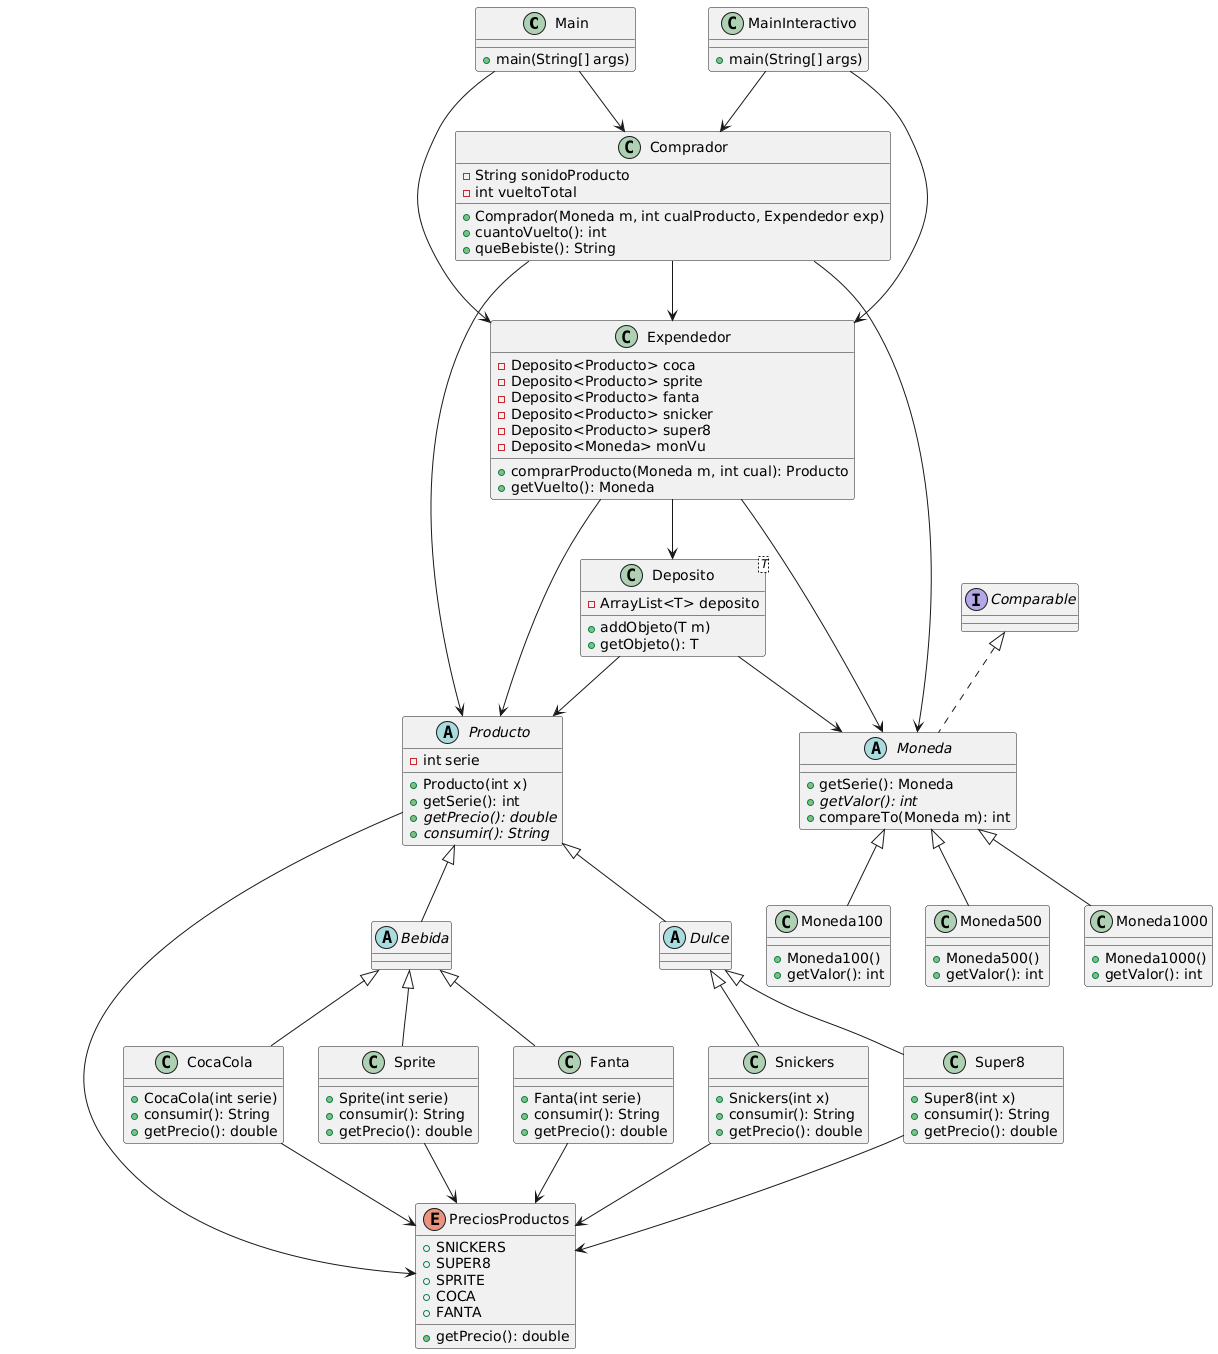

The diagram above was rendered by PlantUML. Its source (embedded in the PNG):
@startuml
class Main {
    +main(String[] args)
}

class MainInteractivo {
    +main(String[] args)
}

class Expendedor {
    -Deposito<Producto> coca
    -Deposito<Producto> sprite
    -Deposito<Producto> fanta
    -Deposito<Producto> snicker
    -Deposito<Producto> super8
    -Deposito<Moneda> monVu
    +comprarProducto(Moneda m, int cual): Producto
    +getVuelto(): Moneda
}

class Comprador {
    -String sonidoProducto
    -int vueltoTotal
    +Comprador(Moneda m, int cualProducto, Expendedor exp)
    +cuantoVuelto(): int
    +queBebiste(): String
}

class Deposito<T> {
    -ArrayList<T> deposito
    +addObjeto(T m)
    +getObjeto(): T
}

abstract class Producto {
    -int serie
    +Producto(int x)
    +getSerie(): int
    {abstract} +getPrecio(): double
    {abstract} +consumir(): String
}

abstract class Bebida extends Producto {
}

abstract class Dulce extends Producto {
}

class CocaCola extends Bebida {
    +CocaCola(int serie)
    +consumir(): String
    +getPrecio(): double
}

class Sprite extends Bebida {
    +Sprite(int serie)
    +consumir(): String
    +getPrecio(): double
}

class Fanta extends Bebida {
    +Fanta(int serie)
    +consumir(): String
    +getPrecio(): double
}

class Snickers extends Dulce {
    +Snickers(int x)
    +consumir(): String
    +getPrecio(): double
}

class Super8 extends Dulce {
    +Super8(int x)
    +consumir(): String
    +getPrecio(): double
}

abstract class Moneda implements Comparable<Moneda> {
    +getSerie(): Moneda
    {abstract} +getValor(): int
    +compareTo(Moneda m): int
}

class Moneda100 extends Moneda {
    +Moneda100()
    +getValor(): int
}

class Moneda500 extends Moneda {
    +Moneda500()
    +getValor(): int
}

class Moneda1000 extends Moneda {
    +Moneda1000()
    +getValor(): int
}

enum PreciosProductos {
    +SNICKERS
    +SUPER8
    +SPRITE
    +COCA
    +FANTA
    +getPrecio(): double
}

Main --> Expendedor
Main --> Comprador
MainInteractivo --> Expendedor
MainInteractivo --> Comprador
Expendedor --> Deposito
Expendedor --> Producto
Expendedor --> Moneda
Comprador --> Expendedor
Comprador --> Producto
Comprador --> Moneda
Deposito --> Producto
Deposito --> Moneda

Producto --> PreciosProductos
CocaCola --> PreciosProductos
Sprite --> PreciosProductos
Fanta --> PreciosProductos
Snickers --> PreciosProductos
Super8 --> PreciosProductos
@enduml